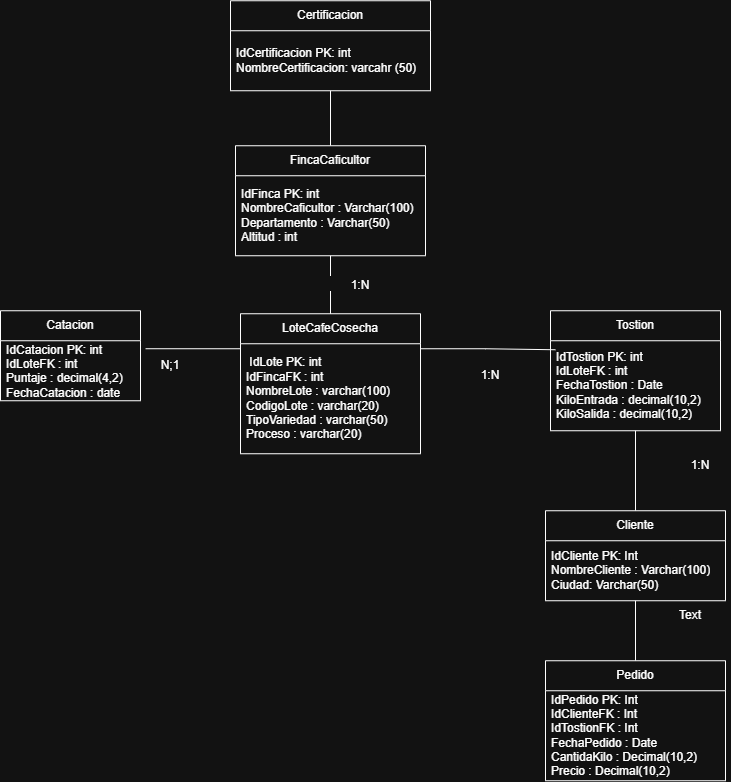

The diagram above was exported from draw.io. Its source (the exported page's mxGraphModel, read from the mxfile embedded in the PNG):
<mxGraphModel dx="1465" dy="1850" grid="1" gridSize="10" guides="1" tooltips="1" connect="1" arrows="1" fold="1" page="1" pageScale="1" pageWidth="827" pageHeight="1169" math="0" shadow="0">
  <root>
    <mxCell id="0" />
    <mxCell id="1" parent="0" />
    <mxCell id="7nPBuRviMQaEdJ7w0tu--5" edge="1" parent="1" source="w_aJoaIqBjnE96l_sKyJ-2" style="edgeStyle=orthogonalEdgeStyle;rounded=0;orthogonalLoop=1;jettySize=auto;html=1;fontFamily=Helvetica;fontSize=12;fontColor=#ffffff;fontStyle=0;horizontal=1;endArrow=none;endFill=0;" target="w_aJoaIqBjnE96l_sKyJ-14">
      <mxGeometry relative="1" as="geometry" />
    </mxCell>
    <mxCell id="w_aJoaIqBjnE96l_sKyJ-2" parent="1" style="swimlane;fontStyle=0;childLayout=stackLayout;horizontal=1;startSize=30;horizontalStack=0;resizeParent=1;resizeParentMax=0;resizeLast=0;collapsible=1;marginBottom=0;whiteSpace=wrap;html=1;" value="Certificacion" vertex="1">
      <mxGeometry height="90" width="200" x="310" y="-70" as="geometry" />
    </mxCell>
    <mxCell id="w_aJoaIqBjnE96l_sKyJ-3" parent="w_aJoaIqBjnE96l_sKyJ-2" style="text;strokeColor=none;fillColor=none;align=left;verticalAlign=middle;spacingLeft=4;spacingRight=4;overflow=hidden;points=[[0,0.5],[1,0.5]];portConstraint=eastwest;rotatable=0;whiteSpace=wrap;html=1;" value="&lt;div&gt;IdCertificacion PK: int&lt;/div&gt;&lt;div&gt;NombreCertificacion: varcahr (50)&lt;/div&gt;" vertex="1">
      <mxGeometry height="60" width="200" y="30" as="geometry" />
    </mxCell>
    <mxCell id="w_aJoaIqBjnE96l_sKyJ-10" parent="1" style="swimlane;fontStyle=0;childLayout=stackLayout;horizontal=1;startSize=30;horizontalStack=0;resizeParent=1;resizeParentMax=0;resizeLast=0;collapsible=1;marginBottom=0;whiteSpace=wrap;html=1;" value="LoteCafeCosecha" vertex="1">
      <mxGeometry height="140" width="180" x="320" y="243" as="geometry" />
    </mxCell>
    <mxCell id="w_aJoaIqBjnE96l_sKyJ-11" parent="w_aJoaIqBjnE96l_sKyJ-10" style="text;strokeColor=none;fillColor=none;align=left;verticalAlign=middle;spacingLeft=4;spacingRight=4;overflow=hidden;points=[[0,0.5],[1,0.5]];portConstraint=eastwest;rotatable=0;whiteSpace=wrap;html=1;" value="&lt;div&gt;&amp;nbsp;IdLote PK: int                             &lt;/div&gt;&lt;div&gt;IdFincaFK : int&lt;/div&gt;&lt;div&gt;NombreLote : varchar(100)           &lt;/div&gt;&lt;div&gt;CodigoLote : varchar(20)          &lt;/div&gt;&lt;div&gt;TipoVariedad : varchar(50) &lt;/div&gt;&lt;div&gt;Proceso : varchar(20)&lt;/div&gt;" vertex="1">
      <mxGeometry height="110" width="180" y="30" as="geometry" />
    </mxCell>
    <mxCell id="7nPBuRviMQaEdJ7w0tu--6" edge="1" parent="1" source="w_aJoaIqBjnE96l_sKyJ-14" style="edgeStyle=orthogonalEdgeStyle;rounded=0;orthogonalLoop=1;jettySize=auto;html=1;fontFamily=Helvetica;fontSize=12;fontColor=#ffffff;fontStyle=0;horizontal=1;endArrow=none;endFill=0;" target="w_aJoaIqBjnE96l_sKyJ-10">
      <mxGeometry relative="1" as="geometry" />
    </mxCell>
    <mxCell id="AXOUTwauEagFL7Iq4Q9C-1" connectable="0" parent="7nPBuRviMQaEdJ7w0tu--6" style="edgeLabel;html=1;align=center;verticalAlign=middle;resizable=0;points=[];fontFamily=Helvetica;fontSize=12;fontColor=#ffffff;fontStyle=0;horizontal=1;" value="1:N" vertex="1">
      <mxGeometry relative="1" x="-0.092" y="2" as="geometry">
        <mxPoint as="offset" />
      </mxGeometry>
    </mxCell>
    <mxCell id="w_aJoaIqBjnE96l_sKyJ-14" parent="1" style="swimlane;fontStyle=0;childLayout=stackLayout;horizontal=1;startSize=30;horizontalStack=0;resizeParent=1;resizeParentMax=0;resizeLast=0;collapsible=1;marginBottom=0;whiteSpace=wrap;html=1;" value="FincaCaficultor" vertex="1">
      <mxGeometry height="110" width="190" x="315" y="75" as="geometry" />
    </mxCell>
    <mxCell id="w_aJoaIqBjnE96l_sKyJ-15" parent="w_aJoaIqBjnE96l_sKyJ-14" style="text;strokeColor=none;fillColor=none;align=left;verticalAlign=middle;spacingLeft=4;spacingRight=4;overflow=hidden;points=[[0,0.5],[1,0.5]];portConstraint=eastwest;rotatable=0;whiteSpace=wrap;html=1;" value="&lt;div&gt;&lt;div&gt;IdFinca PK: int&lt;/div&gt;&lt;div&gt;NombreCaficultor : Varchar(100)          &lt;/div&gt;&lt;div&gt; Departamento : Varchar(50)               &lt;/div&gt;&lt;div&gt; Altitud : int&lt;/div&gt;&lt;/div&gt;" vertex="1">
      <mxGeometry height="80" width="190" y="30" as="geometry" />
    </mxCell>
    <mxCell id="w_aJoaIqBjnE96l_sKyJ-22" parent="1" style="swimlane;fontStyle=0;childLayout=stackLayout;horizontal=1;startSize=30;horizontalStack=0;resizeParent=1;resizeParentMax=0;resizeLast=0;collapsible=1;marginBottom=0;whiteSpace=wrap;html=1;" value="Catacion" vertex="1">
      <mxGeometry height="90" width="140" x="80" y="240" as="geometry" />
    </mxCell>
    <mxCell id="w_aJoaIqBjnE96l_sKyJ-23" parent="w_aJoaIqBjnE96l_sKyJ-22" style="text;strokeColor=none;fillColor=none;align=left;verticalAlign=middle;spacingLeft=4;spacingRight=4;overflow=hidden;points=[[0,0.5],[1,0.5]];portConstraint=eastwest;rotatable=0;whiteSpace=wrap;html=1;" value="&lt;div&gt;&lt;div&gt;IdCatacion PK: int&lt;/div&gt;&lt;div&gt;IdLoteFK : int&lt;/div&gt;&lt;div&gt;Puntaje : decimal(4,2)          &lt;/div&gt;&lt;div&gt;FechaCatacion : date&lt;/div&gt;&lt;/div&gt;&lt;div&gt;&lt;br&gt;&lt;/div&gt;" vertex="1">
      <mxGeometry height="60" width="140" y="30" as="geometry" />
    </mxCell>
    <mxCell id="7nPBuRviMQaEdJ7w0tu--9" edge="1" parent="1" source="w_aJoaIqBjnE96l_sKyJ-26" style="edgeStyle=orthogonalEdgeStyle;rounded=0;orthogonalLoop=1;jettySize=auto;html=1;fontFamily=Helvetica;fontSize=12;fontColor=#ffffff;fontStyle=0;horizontal=1;endArrow=none;endFill=0;" target="7nPBuRviMQaEdJ7w0tu--1">
      <mxGeometry relative="1" as="geometry" />
    </mxCell>
    <mxCell id="w_aJoaIqBjnE96l_sKyJ-26" parent="1" style="swimlane;fontStyle=0;childLayout=stackLayout;horizontal=1;startSize=30;horizontalStack=0;resizeParent=1;resizeParentMax=0;resizeLast=0;collapsible=1;marginBottom=0;whiteSpace=wrap;html=1;" value="Tostion" vertex="1">
      <mxGeometry height="120" width="170" x="630" y="240" as="geometry" />
    </mxCell>
    <mxCell id="w_aJoaIqBjnE96l_sKyJ-27" parent="w_aJoaIqBjnE96l_sKyJ-26" style="text;strokeColor=none;fillColor=none;align=left;verticalAlign=middle;spacingLeft=4;spacingRight=4;overflow=hidden;points=[[0,0.5],[1,0.5]];portConstraint=eastwest;rotatable=0;whiteSpace=wrap;html=1;" value="&lt;div&gt;IdTostion PK: int&lt;/div&gt;&lt;div&gt;IdLoteFK : int&lt;/div&gt;&lt;div&gt;FechaTostion : Date&lt;/div&gt;&lt;div&gt;KiloEntrada : decimal(10,2)           &lt;/div&gt;&lt;div&gt;KiloSalida : decimal(10,2)&amp;nbsp;&amp;nbsp;&lt;/div&gt;" vertex="1">
      <mxGeometry height="90" width="170" y="30" as="geometry" />
    </mxCell>
    <mxCell id="7nPBuRviMQaEdJ7w0tu--10" edge="1" parent="1" source="7nPBuRviMQaEdJ7w0tu--1" style="edgeStyle=orthogonalEdgeStyle;rounded=0;orthogonalLoop=1;jettySize=auto;html=1;fontFamily=Helvetica;fontSize=12;fontColor=#ffffff;fontStyle=0;horizontal=1;endArrow=none;endFill=0;" target="7nPBuRviMQaEdJ7w0tu--3">
      <mxGeometry relative="1" as="geometry" />
    </mxCell>
    <mxCell id="7nPBuRviMQaEdJ7w0tu--1" parent="1" style="swimlane;fontStyle=0;childLayout=stackLayout;horizontal=1;startSize=30;horizontalStack=0;resizeParent=1;resizeParentMax=0;resizeLast=0;collapsible=1;marginBottom=0;whiteSpace=wrap;html=1;" value="Cliente" vertex="1">
      <mxGeometry height="90" width="180" x="625" y="440" as="geometry" />
    </mxCell>
    <mxCell id="7nPBuRviMQaEdJ7w0tu--2" parent="7nPBuRviMQaEdJ7w0tu--1" style="text;strokeColor=none;fillColor=none;align=left;verticalAlign=middle;spacingLeft=4;spacingRight=4;overflow=hidden;points=[[0,0.5],[1,0.5]];portConstraint=eastwest;rotatable=0;whiteSpace=wrap;html=1;" value="&lt;div&gt;&lt;div&gt;&lt;div&gt;IdCliente PK: Int&lt;/div&gt;&lt;div&gt;NombreCliente : Varchar(100)         &lt;/div&gt;&lt;div&gt;Ciudad: Varchar(50)&amp;nbsp;&lt;/div&gt;&lt;/div&gt;&lt;/div&gt;" vertex="1">
      <mxGeometry height="60" width="180" y="30" as="geometry" />
    </mxCell>
    <mxCell id="7nPBuRviMQaEdJ7w0tu--3" parent="1" style="swimlane;fontStyle=0;childLayout=stackLayout;horizontal=1;startSize=30;horizontalStack=0;resizeParent=1;resizeParentMax=0;resizeLast=0;collapsible=1;marginBottom=0;whiteSpace=wrap;html=1;" value="Pedido" vertex="1">
      <mxGeometry height="120" width="180" x="625" y="590" as="geometry" />
    </mxCell>
    <mxCell id="7nPBuRviMQaEdJ7w0tu--4" parent="7nPBuRviMQaEdJ7w0tu--3" style="text;strokeColor=none;fillColor=none;align=left;verticalAlign=middle;spacingLeft=4;spacingRight=4;overflow=hidden;points=[[0,0.5],[1,0.5]];portConstraint=eastwest;rotatable=0;whiteSpace=wrap;html=1;" value="&lt;div&gt;IdPedido PK: Int                          &lt;/div&gt;&lt;div&gt;IdClienteFK : Int                        &lt;/div&gt;&lt;div&gt; IdTostionFK : Int&lt;/div&gt;&lt;div&gt;FechaPedido : Date&lt;/div&gt;&lt;div&gt;CantidaKilo : Decimal(10,2)         &lt;/div&gt;&lt;div&gt;Precio : Decimal(10,2)&amp;nbsp;&lt;/div&gt;" vertex="1">
      <mxGeometry height="90" width="180" y="30" as="geometry" />
    </mxCell>
    <mxCell id="7nPBuRviMQaEdJ7w0tu--7" edge="1" parent="1" source="w_aJoaIqBjnE96l_sKyJ-10" style="edgeStyle=orthogonalEdgeStyle;rounded=0;orthogonalLoop=1;jettySize=auto;html=1;exitX=0;exitY=0.25;exitDx=0;exitDy=0;entryX=1.036;entryY=0.133;entryDx=0;entryDy=0;entryPerimeter=0;fontFamily=Helvetica;fontSize=12;fontColor=#ffffff;fontStyle=0;horizontal=1;endArrow=none;endFill=0;" target="w_aJoaIqBjnE96l_sKyJ-23">
      <mxGeometry relative="1" as="geometry" />
    </mxCell>
    <mxCell id="7nPBuRviMQaEdJ7w0tu--8" edge="1" parent="1" source="w_aJoaIqBjnE96l_sKyJ-10" style="edgeStyle=orthogonalEdgeStyle;rounded=0;orthogonalLoop=1;jettySize=auto;html=1;exitX=1;exitY=0.25;exitDx=0;exitDy=0;entryX=0.029;entryY=0.1;entryDx=0;entryDy=0;entryPerimeter=0;fontFamily=Helvetica;fontSize=12;fontColor=#ffffff;fontStyle=0;horizontal=1;endArrow=none;endFill=0;" target="w_aJoaIqBjnE96l_sKyJ-27">
      <mxGeometry relative="1" as="geometry" />
    </mxCell>
    <mxCell id="AXOUTwauEagFL7Iq4Q9C-2" parent="1" style="text;html=1;whiteSpace=wrap;strokeColor=none;fillColor=none;align=center;verticalAlign=middle;rounded=0;" value="1:N" vertex="1">
      <mxGeometry height="30" width="60" x="410" y="200" as="geometry" />
    </mxCell>
    <mxCell id="AXOUTwauEagFL7Iq4Q9C-3" parent="1" style="text;html=1;whiteSpace=wrap;strokeColor=none;fillColor=none;align=center;verticalAlign=middle;rounded=0;" value="N;1" vertex="1">
      <mxGeometry height="30" width="60" x="220" y="280" as="geometry" />
    </mxCell>
    <mxCell id="AXOUTwauEagFL7Iq4Q9C-4" parent="1" style="text;html=1;whiteSpace=wrap;strokeColor=none;fillColor=none;align=center;verticalAlign=middle;rounded=0;" value="1:N" vertex="1">
      <mxGeometry height="30" width="60" x="540" y="290" as="geometry" />
    </mxCell>
    <mxCell id="AXOUTwauEagFL7Iq4Q9C-5" parent="1" style="text;html=1;whiteSpace=wrap;strokeColor=none;fillColor=none;align=center;verticalAlign=middle;rounded=0;" value="1:N" vertex="1">
      <mxGeometry height="30" width="60" x="750" y="380" as="geometry" />
    </mxCell>
    <mxCell id="AXOUTwauEagFL7Iq4Q9C-6" parent="1" style="text;html=1;whiteSpace=wrap;strokeColor=none;fillColor=none;align=center;verticalAlign=middle;rounded=0;" value="Text" vertex="1">
      <mxGeometry height="30" width="60" x="740" y="530" as="geometry" />
    </mxCell>
  </root>
</mxGraphModel>